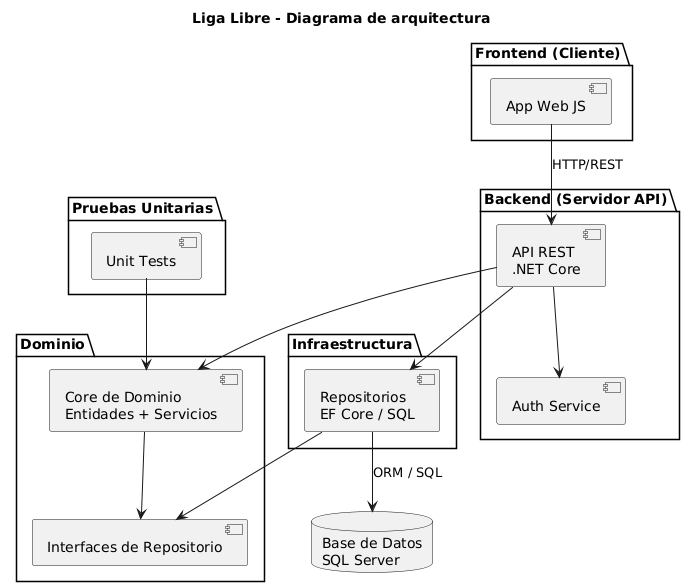

The diagram above was rendered by PlantUML. Its source (embedded in the PNG):
@startuml
skinparam style strictuml
skinparam componentStyle rectangle
title Liga Libre - Diagrama de arquitectura

package "Frontend (Cliente)" {
  [App Web JS] as Web
}

package "Backend (Servidor API)" {
  [API REST\n.NET Core] as ApiRest
  [Auth Service] as Auth
}

package "Dominio" {
  [Core de Dominio\nEntidades + Servicios] as CoreDominio
  [Interfaces de Repositorio] as InterfacesRepo
}

package "Infraestructura" {
  [Repositorios\nEF Core / SQL] as ReposConcretos
}

database "Base de Datos\nSQL Server" as DB

package "Pruebas Unitarias" {
  [Unit Tests] as UnitTests
}

Web --> ApiRest : HTTP/REST
ApiRest --> Auth
ApiRest --> CoreDominio
CoreDominio --> InterfacesRepo
ApiRest --> ReposConcretos

ReposConcretos --> DB : ORM / SQL
ReposConcretos --> InterfacesRepo

UnitTests --> CoreDominio
@enduml